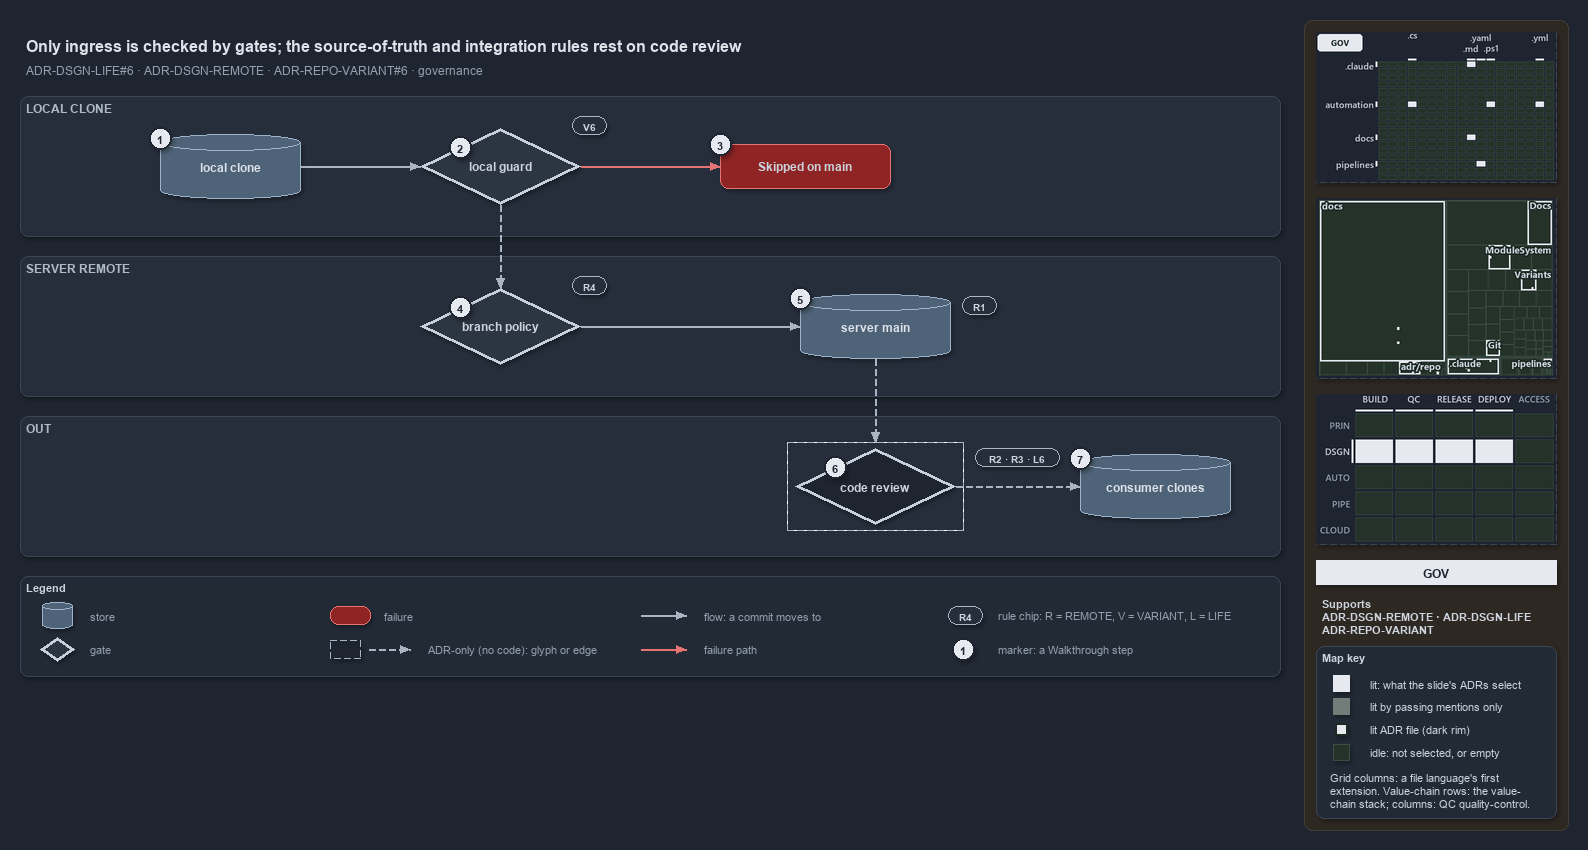

The diagram above was exported from draw.io. Its source (the exported page's mxGraphModel, read from the mxfile embedded in the PNG):
<mxGraphModel dx="1024" dy="768" grid="0" gridSize="10" guides="1" tooltips="1" connect="1" arrows="1" fold="1" page="1" pageScale="1" pageWidth="1572" pageHeight="680" background="#1E2430" math="0" shadow="1">
  <root>
    <mxCell id="0" />
    <mxCell id="1" parent="0" />
    <mxCell id="sidebar-bg" value="" style="rounded=1;arcSize=2;html=1;fillColor=#2E2823;strokeColor=#453C33;shadow=0;" vertex="1" parent="1">
      <mxGeometry x="1304" y="4" width="264" height="810" as="geometry" />
    </mxCell>
    <mxCell id="title" value="Only ingress is checked by gates; the source-of-truth and integration rules rest on code review" style="text;html=1;align=left;verticalAlign=middle;fontSize=16;fontStyle=1;fontColor=#DDE2E9;" vertex="1" parent="1">
      <mxGeometry x="20" y="14" width="1260" height="30" as="geometry" />
    </mxCell>
    <mxCell id="subtitle" value="ADR-DSGN-LIFE#6 &amp;#183; ADR-DSGN-REMOTE &amp;#183; ADR-REPO-VARIANT#6 &amp;#183; governance" style="text;html=1;align=left;verticalAlign=middle;fontSize=12;fontColor=#949FAE;" vertex="1" parent="1">
      <mxGeometry x="20" y="44" width="1240" height="20" as="geometry" />
    </mxCell>
    <mxCell id="band-local" value="LOCAL CLONE" style="rounded=1;html=1;arcSize=3;fillColor=#262E3B;strokeColor=#3A4555;verticalAlign=top;align=left;spacingLeft=8;fontStyle=1;fontSize=12;fontColor=#B0BAC7;" vertex="1" parent="1">
      <mxGeometry x="20" y="80" width="1260" height="140" as="geometry" />
    </mxCell>
    <mxCell id="band-server" value="SERVER REMOTE" style="rounded=1;html=1;arcSize=3;fillColor=#262E3B;strokeColor=#3A4555;verticalAlign=top;align=left;spacingLeft=8;fontStyle=1;fontSize=12;fontColor=#B0BAC7;" vertex="1" parent="1">
      <mxGeometry x="20" y="240" width="1260" height="140" as="geometry" />
    </mxCell>
    <mxCell id="band-out" value="OUT" style="rounded=1;html=1;arcSize=3;fillColor=#262E3B;strokeColor=#3A4555;verticalAlign=top;align=left;spacingLeft=8;fontStyle=1;fontSize=12;fontColor=#B0BAC7;" vertex="1" parent="1">
      <mxGeometry x="20" y="400" width="1260" height="140" as="geometry" />
    </mxCell>
    <mxCell id="clone" value="&lt;b&gt;local clone&lt;/b&gt;" style="shape=cylinder3;boundedLbl=1;backgroundOutline=1;size=8;whiteSpace=wrap;html=1;fillColor=#4E6378;strokeColor=#9FB3C8;fontSize=12;fontColor=#DDE2E9;" vertex="1" parent="1">
      <mxGeometry x="160" y="118" width="140" height="64" as="geometry" />
    </mxCell>
    <mxCell id="guard" value="&lt;b&gt;local guard&lt;/b&gt;" style="rhombus;whiteSpace=wrap;html=1;fillColor=#2C3542;strokeColor=#C7D0DB;strokeWidth=3;fontSize=12;fontColor=#CDD3DC;" vertex="1" parent="1">
      <mxGeometry x="420" y="112" width="160" height="76" as="geometry" />
    </mxCell>
    <mxCell id="skipped" value="&lt;b&gt;Skipped on main&lt;/b&gt;" style="rounded=1;whiteSpace=wrap;html=1;arcSize=20;fillColor=#8E2424;strokeColor=#E57373;fontSize=12;" vertex="1" parent="1">
      <mxGeometry x="720" y="128" width="170" height="44" as="geometry" />
    </mxCell>
    <mxCell id="policy" value="&lt;b&gt;branch policy&lt;/b&gt;" style="rhombus;whiteSpace=wrap;html=1;fillColor=#2C3542;strokeColor=#C7D0DB;strokeWidth=3;fontSize=12;fontColor=#CDD3DC;" vertex="1" parent="1">
      <mxGeometry x="420" y="272" width="160" height="76" as="geometry" />
    </mxCell>
    <mxCell id="main" value="&lt;b&gt;server main&lt;/b&gt;" style="shape=cylinder3;boundedLbl=1;backgroundOutline=1;size=8;whiteSpace=wrap;html=1;fillColor=#4E6378;strokeColor=#9FB3C8;fontSize=12;fontColor=#DDE2E9;" vertex="1" parent="1">
      <mxGeometry x="800" y="278" width="150" height="64" as="geometry" />
    </mxCell>
    <mxCell id="review" value="&lt;b&gt;code review&lt;/b&gt;" style="rhombus;whiteSpace=wrap;html=1;fillColor=#1E2430;strokeColor=#C7D0DB;strokeWidth=3;dashed=1;fontSize=12;fontColor=#CDD3DC;" vertex="1" parent="1">
      <mxGeometry x="795" y="432" width="160" height="76" as="geometry" />
    </mxCell>
    <mxCell id="frame-review" value="" style="rounded=0;html=1;fillColor=none;strokeColor=#AAB4C3;dashed=1;" vertex="1" parent="1">
      <mxGeometry x="787" y="426" width="176" height="88" as="geometry" />
    </mxCell>
    <mxCell id="consumers" value="&lt;b&gt;consumer clones&lt;/b&gt;" style="shape=cylinder3;boundedLbl=1;backgroundOutline=1;size=8;whiteSpace=wrap;html=1;fillColor=#4E6378;strokeColor=#9FB3C8;fontSize=12;fontColor=#DDE2E9;" vertex="1" parent="1">
      <mxGeometry x="1080" y="438" width="150" height="64" as="geometry" />
    </mxCell>
    <mxCell id="chip-guard" value="V6" style="rounded=1;arcSize=50;whiteSpace=wrap;html=1;fillColor=#262E3B;strokeColor=#AAB4C3;fontColor=#CDD3DC;fontStyle=1;fontSize=10.5;" vertex="1" parent="1">
      <mxGeometry x="572" y="100" width="34" height="18" as="geometry" />
    </mxCell>
    <mxCell id="chip-policy" value="R4" style="rounded=1;arcSize=50;whiteSpace=wrap;html=1;fillColor=#262E3B;strokeColor=#AAB4C3;fontColor=#CDD3DC;fontStyle=1;fontSize=10.5;" vertex="1" parent="1">
      <mxGeometry x="572" y="260" width="34" height="18" as="geometry" />
    </mxCell>
    <mxCell id="chip-main" value="R1" style="rounded=1;arcSize=50;whiteSpace=wrap;html=1;fillColor=#262E3B;strokeColor=#AAB4C3;fontColor=#CDD3DC;fontStyle=1;fontSize=10.5;" vertex="1" parent="1">
      <mxGeometry x="962" y="280" width="34" height="18" as="geometry" />
    </mxCell>
    <mxCell id="chip-review" value="R2 &amp;#183; R3 &amp;#183; L6" style="rounded=1;arcSize=50;whiteSpace=wrap;html=1;fillColor=#262E3B;strokeColor=#AAB4C3;fontColor=#CDD3DC;fontStyle=1;fontSize=10.5;" vertex="1" parent="1">
      <mxGeometry x="975" y="432" width="84" height="18" as="geometry" />
    </mxCell>
    <mxCell id="p-edge-clone-guard-a" value="" style="text;html=1;strokeColor=none;fillColor=none;" vertex="1" parent="1">
      <mxGeometry x="300" y="150" width="1" height="1" as="geometry" />
    </mxCell>
    <mxCell id="p-edge-clone-guard-b" value="" style="text;html=1;strokeColor=none;fillColor=none;" vertex="1" parent="1">
      <mxGeometry x="420" y="150" width="1" height="1" as="geometry" />
    </mxCell>
    <mxCell id="edge-clone-guard" value="" style="edgeStyle=orthogonalEdgeStyle;rounded=1;html=1;fontSize=10;endArrow=block;strokeColor=#AAB4C3;fontColor=#CDD3DC;shadow=0;" edge="1" parent="1" source="p-edge-clone-guard-a" target="p-edge-clone-guard-b">
      <mxGeometry relative="1" as="geometry" />
    </mxCell>
    <mxCell id="p-edge-guard-skipped-a" value="" style="text;html=1;strokeColor=none;fillColor=none;" vertex="1" parent="1">
      <mxGeometry x="580" y="150" width="1" height="1" as="geometry" />
    </mxCell>
    <mxCell id="p-edge-guard-skipped-b" value="" style="text;html=1;strokeColor=none;fillColor=none;" vertex="1" parent="1">
      <mxGeometry x="720" y="150" width="1" height="1" as="geometry" />
    </mxCell>
    <mxCell id="edge-guard-skipped" value="" style="edgeStyle=orthogonalEdgeStyle;rounded=1;html=1;fontSize=10;endArrow=block;strokeColor=#E57373;fontColor=#CDD3DC;shadow=0;" edge="1" parent="1" source="p-edge-guard-skipped-a" target="p-edge-guard-skipped-b">
      <mxGeometry relative="1" as="geometry" />
    </mxCell>
    <mxCell id="p-edge-guard-policy-a" value="" style="text;html=1;strokeColor=none;fillColor=none;" vertex="1" parent="1">
      <mxGeometry x="500" y="188" width="1" height="1" as="geometry" />
    </mxCell>
    <mxCell id="p-edge-guard-policy-b" value="" style="text;html=1;strokeColor=none;fillColor=none;" vertex="1" parent="1">
      <mxGeometry x="500" y="272" width="1" height="1" as="geometry" />
    </mxCell>
    <mxCell id="edge-guard-policy" value="" style="edgeStyle=orthogonalEdgeStyle;rounded=1;html=1;fontSize=10;endArrow=block;strokeColor=#AAB4C3;dashed=1;fontColor=#CDD3DC;shadow=0;" edge="1" parent="1" source="p-edge-guard-policy-a" target="p-edge-guard-policy-b">
      <mxGeometry relative="1" as="geometry" />
    </mxCell>
    <mxCell id="p-edge-policy-main-a" value="" style="text;html=1;strokeColor=none;fillColor=none;" vertex="1" parent="1">
      <mxGeometry x="580" y="310" width="1" height="1" as="geometry" />
    </mxCell>
    <mxCell id="p-edge-policy-main-b" value="" style="text;html=1;strokeColor=none;fillColor=none;" vertex="1" parent="1">
      <mxGeometry x="800" y="310" width="1" height="1" as="geometry" />
    </mxCell>
    <mxCell id="edge-policy-main" value="" style="edgeStyle=orthogonalEdgeStyle;rounded=1;html=1;fontSize=10;endArrow=block;strokeColor=#AAB4C3;fontColor=#CDD3DC;shadow=0;" edge="1" parent="1" source="p-edge-policy-main-a" target="p-edge-policy-main-b">
      <mxGeometry relative="1" as="geometry" />
    </mxCell>
    <mxCell id="p-edge-main-review-a" value="" style="text;html=1;strokeColor=none;fillColor=none;" vertex="1" parent="1">
      <mxGeometry x="875" y="342" width="1" height="1" as="geometry" />
    </mxCell>
    <mxCell id="p-edge-main-review-b" value="" style="text;html=1;strokeColor=none;fillColor=none;" vertex="1" parent="1">
      <mxGeometry x="875" y="426" width="1" height="1" as="geometry" />
    </mxCell>
    <mxCell id="edge-main-review" value="" style="edgeStyle=orthogonalEdgeStyle;rounded=1;html=1;fontSize=10;endArrow=block;strokeColor=#AAB4C3;dashed=1;fontColor=#CDD3DC;shadow=0;" edge="1" parent="1" source="p-edge-main-review-a" target="p-edge-main-review-b">
      <mxGeometry relative="1" as="geometry" />
    </mxCell>
    <mxCell id="p-edge-review-consumers-a" value="" style="text;html=1;strokeColor=none;fillColor=none;" vertex="1" parent="1">
      <mxGeometry x="955" y="470" width="1" height="1" as="geometry" />
    </mxCell>
    <mxCell id="p-edge-review-consumers-b" value="" style="text;html=1;strokeColor=none;fillColor=none;" vertex="1" parent="1">
      <mxGeometry x="1080" y="470" width="1" height="1" as="geometry" />
    </mxCell>
    <mxCell id="edge-review-consumers" value="" style="edgeStyle=orthogonalEdgeStyle;rounded=1;html=1;fontSize=10;endArrow=block;strokeColor=#AAB4C3;dashed=1;fontColor=#CDD3DC;shadow=0;" edge="1" parent="1" source="p-edge-review-consumers-a" target="p-edge-review-consumers-b">
      <mxGeometry relative="1" as="geometry" />
    </mxCell>
    <mxCell id="mark-1" value="1" style="ellipse;html=1;fillColor=#E6EAF0;strokeColor=#1E2430;strokeWidth=2;fontColor=#1E2430;fontStyle=1;fontSize=11;" vertex="1" parent="1">
      <mxGeometry x="149" y="111" width="22" height="22" as="geometry" />
    </mxCell>
    <mxCell id="mark-2" value="2" style="ellipse;html=1;fillColor=#E6EAF0;strokeColor=#1E2430;strokeWidth=2;fontColor=#1E2430;fontStyle=1;fontSize=11;" vertex="1" parent="1">
      <mxGeometry x="449.0" y="120.0" width="22" height="22" as="geometry" />
    </mxCell>
    <mxCell id="mark-3" value="3" style="ellipse;html=1;fillColor=#E6EAF0;strokeColor=#1E2430;strokeWidth=2;fontColor=#1E2430;fontStyle=1;fontSize=11;" vertex="1" parent="1">
      <mxGeometry x="709" y="117" width="22" height="22" as="geometry" />
    </mxCell>
    <mxCell id="mark-4" value="4" style="ellipse;html=1;fillColor=#E6EAF0;strokeColor=#1E2430;strokeWidth=2;fontColor=#1E2430;fontStyle=1;fontSize=11;" vertex="1" parent="1">
      <mxGeometry x="449.0" y="280.0" width="22" height="22" as="geometry" />
    </mxCell>
    <mxCell id="mark-5" value="5" style="ellipse;html=1;fillColor=#E6EAF0;strokeColor=#1E2430;strokeWidth=2;fontColor=#1E2430;fontStyle=1;fontSize=11;" vertex="1" parent="1">
      <mxGeometry x="789" y="271" width="22" height="22" as="geometry" />
    </mxCell>
    <mxCell id="mark-6" value="6" style="ellipse;html=1;fillColor=#E6EAF0;strokeColor=#1E2430;strokeWidth=2;fontColor=#1E2430;fontStyle=1;fontSize=11;" vertex="1" parent="1">
      <mxGeometry x="824.0" y="440.0" width="22" height="22" as="geometry" />
    </mxCell>
    <mxCell id="mark-7" value="7" style="ellipse;html=1;fillColor=#E6EAF0;strokeColor=#1E2430;strokeWidth=2;fontColor=#1E2430;fontStyle=1;fontSize=11;" vertex="1" parent="1">
      <mxGeometry x="1069" y="431" width="22" height="22" as="geometry" />
    </mxCell>
    <mxCell id="legend" value="&lt;b&gt;Legend&lt;/b&gt;" style="rounded=1;whiteSpace=wrap;html=1;arcSize=6;fillColor=#222A36;strokeColor=#3A4555;align=left;verticalAlign=top;spacing=8;fontSize=11;fontColor=#CDD3DC;" vertex="1" parent="1">
      <mxGeometry x="20" y="560" width="1260" height="100" as="geometry" />
    </mxCell>
    <mxCell id="legend-0" value="" style="shape=cylinder3;boundedLbl=1;backgroundOutline=1;size=8;whiteSpace=wrap;html=1;fillColor=#4E6378;strokeColor=#9FB3C8;fontSize=12;fontColor=#DDE2E9;" vertex="1" parent="1">
      <mxGeometry x="42" y="586" width="30" height="26" as="geometry" />
    </mxCell>
    <mxCell id="legend-0-text" value="store" style="text;html=1;align=left;verticalAlign=middle;fontSize=11;fontColor=#949FAE;" vertex="1" parent="1">
      <mxGeometry x="84" y="589" width="260" height="20" as="geometry" />
    </mxCell>
    <mxCell id="legend-1" value="" style="rhombus;whiteSpace=wrap;html=1;fillColor=#2C3542;strokeColor=#C7D0DB;strokeWidth=3;fontSize=12;fontColor=#CDD3DC;" vertex="1" parent="1">
      <mxGeometry x="40" y="621" width="34" height="24" as="geometry" />
    </mxCell>
    <mxCell id="legend-1-text" value="gate" style="text;html=1;align=left;verticalAlign=middle;fontSize=11;fontColor=#949FAE;" vertex="1" parent="1">
      <mxGeometry x="84" y="623" width="260" height="20" as="geometry" />
    </mxCell>
    <mxCell id="legend-2" value="" style="rounded=1;whiteSpace=wrap;html=1;arcSize=20;fillColor=#8E2424;strokeColor=#E57373;fontSize=12;" vertex="1" parent="1">
      <mxGeometry x="330" y="590" width="40" height="18" as="geometry" />
    </mxCell>
    <mxCell id="legend-2-text" value="failure" style="text;html=1;align=left;verticalAlign=middle;fontSize=11;fontColor=#949FAE;" vertex="1" parent="1">
      <mxGeometry x="378" y="589" width="260" height="20" as="geometry" />
    </mxCell>
    <mxCell id="legend-3" value="" style="rounded=0;html=1;fillColor=#1E2430;strokeColor=#AAB4C3;dashed=1;" vertex="1" parent="1">
      <mxGeometry x="330" y="624" width="30" height="18" as="geometry" />
    </mxCell>
    <mxCell id="p-legend-3e-a" value="" style="text;html=1;strokeColor=none;fillColor=none;" vertex="1" parent="1">
      <mxGeometry x="368" y="633" width="1" height="1" as="geometry" />
    </mxCell>
    <mxCell id="p-legend-3e-b" value="" style="text;html=1;strokeColor=none;fillColor=none;" vertex="1" parent="1">
      <mxGeometry x="410" y="633" width="1" height="1" as="geometry" />
    </mxCell>
    <mxCell id="legend-3e" value="" style="edgeStyle=orthogonalEdgeStyle;rounded=1;html=1;fontSize=10;endArrow=block;strokeColor=#AAB4C3;dashed=1;fontColor=#CDD3DC;shadow=0;" edge="1" parent="1" source="p-legend-3e-a" target="p-legend-3e-b">
      <mxGeometry relative="1" as="geometry" />
    </mxCell>
    <mxCell id="legend-3-text" value="ADR-only (no code): glyph or edge" style="text;html=1;align=left;verticalAlign=middle;fontSize=11;fontColor=#949FAE;" vertex="1" parent="1">
      <mxGeometry x="422" y="623" width="260" height="20" as="geometry" />
    </mxCell>
    <mxCell id="p-legend-4-a" value="" style="text;html=1;strokeColor=none;fillColor=none;" vertex="1" parent="1">
      <mxGeometry x="640" y="599" width="1" height="1" as="geometry" />
    </mxCell>
    <mxCell id="p-legend-4-b" value="" style="text;html=1;strokeColor=none;fillColor=none;" vertex="1" parent="1">
      <mxGeometry x="686" y="599" width="1" height="1" as="geometry" />
    </mxCell>
    <mxCell id="legend-4" value="" style="edgeStyle=orthogonalEdgeStyle;rounded=1;html=1;fontSize=10;endArrow=block;strokeColor=#AAB4C3;fontColor=#CDD3DC;shadow=0;" edge="1" parent="1" source="p-legend-4-a" target="p-legend-4-b">
      <mxGeometry relative="1" as="geometry" />
    </mxCell>
    <mxCell id="legend-4-text" value="flow: a commit moves to" style="text;html=1;align=left;verticalAlign=middle;fontSize=11;fontColor=#949FAE;" vertex="1" parent="1">
      <mxGeometry x="698" y="589" width="260" height="20" as="geometry" />
    </mxCell>
    <mxCell id="p-legend-5-a" value="" style="text;html=1;strokeColor=none;fillColor=none;" vertex="1" parent="1">
      <mxGeometry x="640" y="633" width="1" height="1" as="geometry" />
    </mxCell>
    <mxCell id="p-legend-5-b" value="" style="text;html=1;strokeColor=none;fillColor=none;" vertex="1" parent="1">
      <mxGeometry x="686" y="633" width="1" height="1" as="geometry" />
    </mxCell>
    <mxCell id="legend-5" value="" style="edgeStyle=orthogonalEdgeStyle;rounded=1;html=1;fontSize=10;endArrow=block;strokeColor=#E57373;fontColor=#CDD3DC;shadow=0;" edge="1" parent="1" source="p-legend-5-a" target="p-legend-5-b">
      <mxGeometry relative="1" as="geometry" />
    </mxCell>
    <mxCell id="legend-5-text" value="failure path" style="text;html=1;align=left;verticalAlign=middle;fontSize=11;fontColor=#949FAE;" vertex="1" parent="1">
      <mxGeometry x="698" y="623" width="260" height="20" as="geometry" />
    </mxCell>
    <mxCell id="legend-6" value="R4" style="rounded=1;arcSize=50;whiteSpace=wrap;html=1;fillColor=#262E3B;strokeColor=#AAB4C3;fontColor=#CDD3DC;fontStyle=1;fontSize=10.5;" vertex="1" parent="1">
      <mxGeometry x="948" y="590" width="34" height="18" as="geometry" />
    </mxCell>
    <mxCell id="legend-6-text" value="rule chip: R = REMOTE, V = VARIANT, L = LIFE" style="text;html=1;align=left;verticalAlign=middle;fontSize=11;fontColor=#949FAE;" vertex="1" parent="1">
      <mxGeometry x="992" y="589" width="260" height="20" as="geometry" />
    </mxCell>
    <mxCell id="legend-7" value="1" style="ellipse;html=1;fillColor=#E6EAF0;strokeColor=#1E2430;strokeWidth=2;fontColor=#1E2430;fontStyle=1;fontSize=11;" vertex="1" parent="1">
      <mxGeometry x="952" y="622" width="22" height="22" as="geometry" />
    </mxCell>
    <mxCell id="legend-7-text" value="marker: a Walkthrough step" style="text;html=1;align=left;verticalAlign=middle;fontSize=11;fontColor=#949FAE;" vertex="1" parent="1">
      <mxGeometry x="992" y="623" width="260" height="20" as="geometry" />
    </mxCell>
    <mxCell id="minimap-grid" value="" style="shape=image;html=1;imageAspect=0;aspect=fixed;verticalLabelPosition=bottom;strokeColor=#3A4555;dashed=1;fillColor=#222A36;image=data:image/png,(base64 omitted: 12364 chars);" vertex="1" parent="1">
      <mxGeometry x="1316" y="16" width="240" height="150" as="geometry" />
    </mxCell>
    <mxCell id="minimap-tree" value="" style="shape=image;html=1;imageAspect=0;aspect=fixed;verticalLabelPosition=bottom;strokeColor=#3A4555;dashed=1;fillColor=#222A36;image=data:image/png,(base64 omitted: 20556 chars);" vertex="1" parent="1">
      <mxGeometry x="1316" y="182" width="240" height="180" as="geometry" />
    </mxCell>
    <mxCell id="minimap-chain" value="" style="shape=image;html=1;imageAspect=0;aspect=fixed;verticalLabelPosition=bottom;strokeColor=#3A4555;dashed=1;fillColor=#222A36;image=data:image/png,(base64 omitted: 13300 chars);" vertex="1" parent="1">
      <mxGeometry x="1316" y="378" width="240" height="150" as="geometry" />
    </mxCell>
    <mxCell id="lens-badge" value="GOV" style="rounded=0;whiteSpace=wrap;html=1;align=center;verticalAlign=middle;fontSize=12;fontStyle=1;fontColor=#1E2430;fillColor=#E6EAF0;strokeColor=none;" vertex="1" parent="1">
      <mxGeometry x="1316" y="544" width="240" height="24" as="geometry" />
    </mxCell>
    <mxCell id="supports" value="&lt;b&gt;Supports&lt;/b&gt;&lt;br&gt;ADR-DSGN-REMOTE &amp;#183; ADR-DSGN-LIFE&lt;br&gt;ADR-REPO-VARIANT" style="text;html=1;whiteSpace=wrap;align=left;verticalAlign=top;fontSize=11;fontColor=#CDD3DC;" vertex="1" parent="1">
      <mxGeometry x="1316" y="576" width="240" height="46" as="geometry" />
    </mxCell>
    <mxCell id="mapkey" value="&lt;b&gt;Map key&lt;/b&gt;" style="rounded=1;arcSize=6;whiteSpace=wrap;html=1;align=left;verticalAlign=top;fontSize=11;fontColor=#CDD3DC;fillColor=#222A36;strokeColor=#3A4555;spacingLeft=8;spacingTop=2;" vertex="1" parent="1">
      <mxGeometry x="1316" y="630" width="240" height="172" as="geometry" />
    </mxCell>
    <mxCell id="mapkey-lit" value="" style="rounded=0;html=1;fillColor=#E6EAF0;strokeColor=#E6EAF0;" vertex="1" parent="1">
      <mxGeometry x="1333.0" y="659.0" width="16" height="16" as="geometry" />
    </mxCell>
    <mxCell id="mapkey-lit-text" value="lit: what the slide's ADRs select" style="text;html=1;align=left;verticalAlign=middle;fontSize=11;fontColor=#CDD3DC;" vertex="1" parent="1">
      <mxGeometry x="1364" y="657" width="184" height="20" as="geometry" />
    </mxCell>
    <mxCell id="mapkey-touched" value="" style="rounded=0;html=1;fillColor=#727C79;strokeColor=#727C79;" vertex="1" parent="1">
      <mxGeometry x="1333.0" y="682.0" width="16" height="16" as="geometry" />
    </mxCell>
    <mxCell id="mapkey-touched-text" value="lit by passing mentions only" style="text;html=1;align=left;verticalAlign=middle;fontSize=11;fontColor=#CDD3DC;" vertex="1" parent="1">
      <mxGeometry x="1364" y="680" width="184" height="20" as="geometry" />
    </mxCell>
    <mxCell id="mapkey-adr" value="" style="rounded=0;html=1;fillColor=#E6EAF0;strokeColor=#1C2A24;strokeWidth=2;" vertex="1" parent="1">
      <mxGeometry x="1335.0" y="707.0" width="12" height="12" as="geometry" />
    </mxCell>
    <mxCell id="mapkey-adr-text" value="lit ADR file (dark rim)" style="text;html=1;align=left;verticalAlign=middle;fontSize=11;fontColor=#CDD3DC;" vertex="1" parent="1">
      <mxGeometry x="1364" y="703" width="184" height="20" as="geometry" />
    </mxCell>
    <mxCell id="mapkey-idle" value="" style="rounded=0;html=1;fillColor=#243229;strokeColor=#3B4D43;" vertex="1" parent="1">
      <mxGeometry x="1333.0" y="728.0" width="16" height="16" as="geometry" />
    </mxCell>
    <mxCell id="mapkey-idle-text" value="idle: not selected, or empty" style="text;html=1;align=left;verticalAlign=middle;fontSize=11;fontColor=#CDD3DC;" vertex="1" parent="1">
      <mxGeometry x="1364" y="726" width="184" height="20" as="geometry" />
    </mxCell>
    <mxCell id="mapkey-codes" value="Grid columns: a file language's first&lt;br&gt;extension. Value-chain rows: the value-&lt;br&gt;chain stack; columns: QC quality-control." style="text;html=1;align=left;verticalAlign=top;whiteSpace=wrap;fontSize=11;fontColor=#CDD3DC;" vertex="1" parent="1">
      <mxGeometry x="1324" y="750" width="224" height="46" as="geometry" />
    </mxCell>
  </root>
</mxGraphModel>